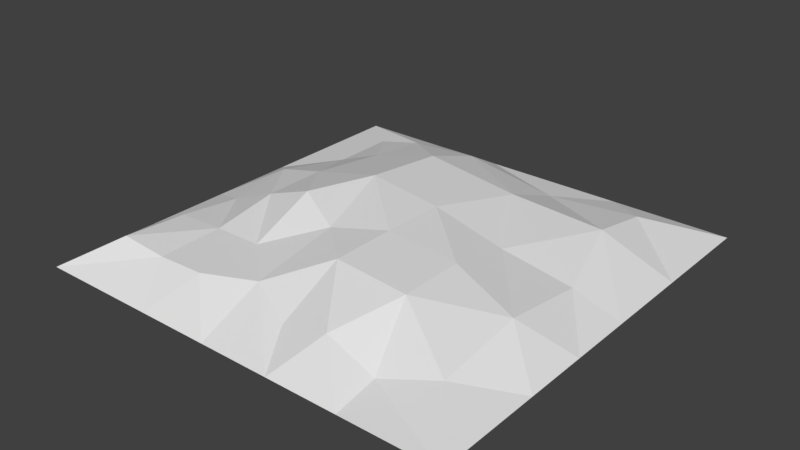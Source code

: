 # Source: dirt_2.blend  (saved by Blender 2.79.0; exported with 4.5.12 LTS)
import bpy
from mathutils import Matrix  # noqa: F401  (used for matrix-valued properties, if any)

bpy.ops.wm.read_factory_settings(use_empty=True)
scene = bpy.context.scene
scene.name = 'Scene'

# ---- collections
col_collection_1 = bpy.data.collections.new('Collection 1'); scene.collection.children.link(col_collection_1)

# ---- world
world_world = bpy.data.worlds.new('World'); scene.world = world_world
world_world.color = (0.05088, 0.05088, 0.05088)
world_world.use_sun_shadow = False
world_world.sun_shadow_jitter_overblur = 0.0
world_world.cycles.sampling_method = 'MANUAL'

# ---- meshes
me_plane = bpy.data.meshes.new('Plane')
me_plane.from_pydata([(-1.701, 1.191, -0.06067), (-1.701, 0.5102, -0.06067), (-1.701, -0.1701, -0.06067), (-1.701, -0.8504, -0.06067), (-1.701, -1.701, -0.06067), (1.701, -0.8504, -0.06067), (1.701, -0.3402, -0.06067), (1.701, 0.1701, -0.06067), (1.701, 0.8504, -0.06067), (-0.7559, -1.701, -0.06067), (-0.189, -1.701, -0.06067), (0.378, -1.701, -0.06067), (0.9449, -1.701, -0.06067), (1.701, -1.701, -0.06067), (1.701, 1.701, -0.06067), (0.7559, 1.701, -0.06067), (0.189, 1.701, -0.06067), (-0.378, 1.701, -0.06067), (-0.9449, 1.701, -0.06067), (-1.701, 1.701, -0.06067), (1.323, -1.191, 0.06241), (0.9449, -1.361, 0.0), (0.5669, -1.361, 0.1561), (0.189, -1.361, 0.06241), (-0.189, -1.191, 0.1561), (-0.5669, -1.361, 0.1561), (-0.9449, -1.361, 0.1435), (-1.323, -1.361, 0.1752), (0.7559, -0.8504, 0.2616), (0.189, -0.8504, 0.3104), (-0.5669, -0.8504, 0.1561), (-0.9449, -0.8504, 0.1561), (-1.323, -0.8504, 0.1435), (1.323, -0.5102, 0.1561), (-0.189, -0.5102, 0.2784), (0.7559, -0.3402, 0.2616), (0.189, -0.3402, 0.3104), (-0.5669, -0.3402, 0.3729), (-0.9449, -0.3402, 0.2378), (-1.323, -0.3402, 0.08112), (1.323, 0.1701, 0.06241), (0.7559, 0.1701, 0.1561), (0.189, 0.1701, 0.2972), (-0.378, 0.1701, 0.3729), (-0.9449, 0.1701, 0.2378), (-1.323, 0.1701, 0.1488), (1.134, 0.8504, 0.1561), (0.378, 0.8504, 0.1992), (-0.378, 0.8504, 0.2972), (-0.9449, 0.8504, 0.1488), (-1.323, 0.8504, 0.0), (1.134, 1.361, 0.06241), (0.378, 1.361, 0.0), (-0.378, 1.361, 0.1253), (-0.9449, 1.361, 0.08635), (-1.323, 1.361, 0.0)], [], [(5, 33, 20), (6, 40, 33), (7, 46, 40), (8, 51, 46), (49, 55, 50), (48, 54, 49), (47, 53, 48), (46, 52, 47), (50, 0, 1), (44, 50, 45), (43, 49, 44), (42, 48, 43), (41, 47, 42), (40, 46, 41), (45, 1, 2), (38, 45, 39), (37, 44, 38), (34, 43, 37), (36, 43, 34), (35, 42, 36), (33, 41, 35), (3, 39, 2), (31, 39, 32), (30, 38, 31), (34, 37, 30), (28, 36, 29), (33, 35, 28), (29, 34, 24), (27, 3, 4), (27, 31, 32), (25, 31, 26), (24, 30, 25), (22, 29, 23), (21, 28, 22), (20, 28, 21), (4, 26, 27), (10, 25, 9), (11, 24, 10), (12, 22, 11), (13, 21, 12), (54, 19, 55), (53, 18, 54), (52, 17, 53), (51, 15, 52), (13, 5, 20), (5, 6, 33), (6, 7, 40), (7, 8, 46), (8, 14, 51), (0, 50, 55), (49, 54, 55), (48, 53, 54), (47, 52, 53), (46, 51, 52), (45, 50, 1), (44, 49, 50), (43, 48, 49), (42, 47, 48), (41, 46, 47), (39, 45, 2), (38, 44, 45), (37, 43, 44), (36, 42, 43), (35, 41, 42), (33, 40, 41), (3, 32, 39), (31, 38, 39), (30, 37, 38), (29, 36, 34), (28, 35, 36), (24, 34, 30), (20, 33, 28), (27, 32, 3), (27, 26, 31), (25, 30, 31), (23, 29, 24), (22, 28, 29), (4, 9, 26), (9, 25, 26), (10, 24, 25), (11, 23, 24), (11, 22, 23), (12, 21, 22), (13, 20, 21), (0, 55, 19), (54, 18, 19), (53, 17, 18), (52, 16, 17), (52, 15, 16), (51, 14, 15)])
_uv = me_plane.uv_layers.new(name='UVMap')
_uv.uv.foreach_set('vector', [7.006e-08, 0.7502, 0.1128, 0.6517, 0.112, 0.8509, 1.752e-07, 0.6003, 0.112, 0.4512, 0.1128, 0.6517, 2.452e-07, 0.4504, 0.1683, 0.252, 0.112, 0.4512, 3.153e-07, 0.2505, 0.1675, 0.1014, 0.1683, 0.252, 0.7789, 0.2515, 0.8887, 0.1004, 0.8887, 0.2503, 0.6135, 0.2527, 0.7784, 0.1012, 0.7789, 0.2515, 0.3907, 0.2521, 0.6122, 0.1015, 0.6135, 0.2527, 0.1683, 0.252, 0.3891, 0.1008, 0.3907, 0.2521, 0.8887, 0.2503, 0.9992, 0.1499, 0.9992, 0.3498, 0.7796, 0.452, 0.8887, 0.2503, 0.8899, 0.4513, 0.6142, 0.4531, 0.7789, 0.2515, 0.7796, 0.452, 0.447, 0.4527, 0.6135, 0.2527, 0.6142, 0.4531, 0.2793, 0.4518, 0.3907, 0.2521, 0.447, 0.4527, 0.112, 0.4512, 0.1683, 0.252, 0.2793, 0.4518, 0.8899, 0.4513, 0.9992, 0.3498, 0.9992, 0.5496, 0.7796, 0.6019, 0.8899, 0.4513, 0.8894, 0.6007, 0.6697, 0.603, 0.7796, 0.452, 0.7796, 0.6019, 0.5579, 0.6523, 0.6142, 0.4531, 0.6697, 0.603, 0.4471, 0.6027, 0.6142, 0.4531, 0.5579, 0.6523, 0.2802, 0.6024, 0.447, 0.4527, 0.4471, 0.6027, 0.1128, 0.6517, 0.2793, 0.4518, 0.2802, 0.6024, 0.9992, 0.7495, 0.8894, 0.6007, 0.9992, 0.5496, 0.7789, 0.7512, 0.8894, 0.6007, 0.8899, 0.751, 0.6679, 0.7513, 0.7796, 0.6019, 0.7789, 0.7512, 0.5579, 0.6523, 0.6697, 0.603, 0.6679, 0.7513, 0.2802, 0.7523, 0.4471, 0.6027, 0.4471, 0.7526, 0.1128, 0.6517, 0.2802, 0.6024, 0.2802, 0.7523, 0.4471, 0.7526, 0.5579, 0.6523, 0.5569, 0.8513, 0.8901, 0.9012, 0.9992, 0.7495, 0.9992, 0.9993, 0.8901, 0.9012, 0.7789, 0.7512, 0.8899, 0.751, 0.6679, 0.9012, 0.7789, 0.7512, 0.7788, 0.901, 0.5569, 0.8513, 0.6679, 0.7513, 0.6679, 0.9012, 0.3348, 0.9014, 0.4471, 0.7526, 0.4451, 0.9007, 0.2225, 0.9004, 0.2802, 0.7523, 0.3348, 0.9014, 0.112, 0.8509, 0.2802, 0.7523, 0.2225, 0.9004, 0.9992, 0.9993, 0.7788, 0.901, 0.8901, 0.9012, 0.5551, 0.9996, 0.6679, 0.9012, 0.7217, 0.9995, 0.3886, 0.9997, 0.5569, 0.8513, 0.5551, 0.9996, 0.2221, 0.9998, 0.3348, 0.9014, 0.3886, 0.9997, 0.0, 1.0, 0.2225, 0.9004, 0.2221, 0.9998, 0.7784, 0.1012, 0.9992, 0.0, 0.8887, 0.1004, 0.6122, 0.1015, 0.7772, 0.0001512, 0.7784, 0.1012, 0.3891, 0.1008, 0.6107, 0.0002646, 0.6122, 0.1015, 0.1675, 0.1014, 0.2776, 0.0004913, 0.3891, 0.1008, 0.0, 1.0, 7.006e-08, 0.7502, 0.112, 0.8509, 7.006e-08, 0.7502, 1.752e-07, 0.6003, 0.1128, 0.6517, 1.752e-07, 0.6003, 2.452e-07, 0.4504, 0.112, 0.4512, 2.452e-07, 0.4504, 3.153e-07, 0.2505, 0.1683, 0.252, 3.153e-07, 0.2505, 4.204e-07, 0.0006803, 0.1675, 0.1014, 0.9992, 0.1499, 0.8887, 0.2503, 0.8887, 0.1004, 0.7789, 0.2515, 0.7784, 0.1012, 0.8887, 0.1004, 0.6135, 0.2527, 0.6122, 0.1015, 0.7784, 0.1012, 0.3907, 0.2521, 0.3891, 0.1008, 0.6122, 0.1015, 0.1683, 0.252, 0.1675, 0.1014, 0.3891, 0.1008, 0.8899, 0.4513, 0.8887, 0.2503, 0.9992, 0.3498, 0.7796, 0.452, 0.7789, 0.2515, 0.8887, 0.2503, 0.6142, 0.4531, 0.6135, 0.2527, 0.7789, 0.2515, 0.447, 0.4527, 0.3907, 0.2521, 0.6135, 0.2527, 0.2793, 0.4518, 0.1683, 0.252, 0.3907, 0.2521, 0.8894, 0.6007, 0.8899, 0.4513, 0.9992, 0.5496, 0.7796, 0.6019, 0.7796, 0.452, 0.8899, 0.4513, 0.6697, 0.603, 0.6142, 0.4531, 0.7796, 0.452, 0.4471, 0.6027, 0.447, 0.4527, 0.6142, 0.4531, 0.2802, 0.6024, 0.2793, 0.4518, 0.447, 0.4527, 0.1128, 0.6517, 0.112, 0.4512, 0.2793, 0.4518, 0.9992, 0.7495, 0.8899, 0.751, 0.8894, 0.6007, 0.7789, 0.7512, 0.7796, 0.6019, 0.8894, 0.6007, 0.6679, 0.7513, 0.6697, 0.603, 0.7796, 0.6019, 0.4471, 0.7526, 0.4471, 0.6027, 0.5579, 0.6523, 0.2802, 0.7523, 0.2802, 0.6024, 0.4471, 0.6027, 0.5569, 0.8513, 0.5579, 0.6523, 0.6679, 0.7513, 0.112, 0.8509, 0.1128, 0.6517, 0.2802, 0.7523, 0.8901, 0.9012, 0.8899, 0.751, 0.9992, 0.7495, 0.8901, 0.9012, 0.7788, 0.901, 0.7789, 0.7512, 0.6679, 0.9012, 0.6679, 0.7513, 0.7789, 0.7512, 0.4451, 0.9007, 0.4471, 0.7526, 0.5569, 0.8513, 0.3348, 0.9014, 0.2802, 0.7523, 0.4471, 0.7526, 0.9992, 0.9993, 0.7217, 0.9995, 0.7788, 0.901, 0.7217, 0.9995, 0.6679, 0.9012, 0.7788, 0.901, 0.5551, 0.9996, 0.5569, 0.8513, 0.6679, 0.9012, 0.3886, 0.9997, 0.4451, 0.9007, 0.5569, 0.8513, 0.3886, 0.9997, 0.3348, 0.9014, 0.4451, 0.9007, 0.2221, 0.9998, 0.2225, 0.9004, 0.3348, 0.9014, 0.0, 1.0, 0.112, 0.8509, 0.2225, 0.9004, 0.9992, 0.1499, 0.8887, 0.1004, 0.9992, 0.0, 0.7784, 0.1012, 0.7772, 0.0001512, 0.9992, 0.0, 0.6122, 0.1015, 0.6107, 0.0002646, 0.7772, 0.0001512, 0.3891, 0.1008, 0.4441, 0.0003779, 0.6107, 0.0002646, 0.3891, 0.1008, 0.2776, 0.0004913, 0.4441, 0.0003779, 0.1675, 0.1014, 4.204e-07, 0.0006803, 0.2776, 0.0004913])
me_plane.use_remesh_preserve_volume = False
me_plane.use_remesh_preserve_attributes = False
me_plane.use_mirror_vertex_groups = False
me_plane.update()

# ---- objects
ob_plane = bpy.data.objects.new('Plane', me_plane)

# ---- transforms, parenting, visibility, modifiers, constraints
ob_plane.location = (0.0, 0.0, 0.0)
ob_plane.lineart.crease_threshold = 0.0

# ---- collection membership
col_collection_1.objects.link(ob_plane)

# ---- scene / render settings (as saved in the file)
scene.frame_start = 1; scene.frame_end = 250; scene.frame_set(1)
scene.render.engine = 'BLENDER_EEVEE_NEXT'
scene.render.resolution_percentage = 50
scene.render.dither_intensity = 0.0
scene.cycles.use_denoising = False
scene.cycles.samples = 128
scene.cycles.sampling_pattern = 'TABULATED_SOBOL'
scene.cycles.use_adaptive_sampling = False
scene.cycles.use_light_tree = False
scene.cycles.blur_glossy = 0.0
scene.cycles.sample_clamp_indirect = 0.0
scene.view_settings.view_transform = 'Standard'
bpy.context.view_layer.update()

# ---- added for rendering (the .blend has no active camera and no usable light): camera, sun
cam_auto = bpy.data.cameras.new('AutoCamera')
cam_auto.lens = 50.0
cam_auto.sensor_width = 36.0
cam_auto.clip_end = 1000.0
ob_auto_camera = bpy.data.objects.new('AutoCamera', cam_auto)
scene.collection.objects.link(ob_auto_camera)
ob_auto_camera.location = (4.46893, -5.36272, 3.73124)
ob_auto_camera.rotation_euler = (1.09748, -7.21219e-08, 0.694738)
scene.camera = ob_auto_camera
light_auto_sun = bpy.data.lights.new('AutoSun', 'SUN')
light_auto_sun.energy = 3.0
light_auto_sun.angle = 0.0523599
ob_auto_sun = bpy.data.objects.new('AutoSun', light_auto_sun)
scene.collection.objects.link(ob_auto_sun)
ob_auto_sun.rotation_euler = (0.872665, 0.174533, 0.523599)
bpy.context.view_layer.update()
